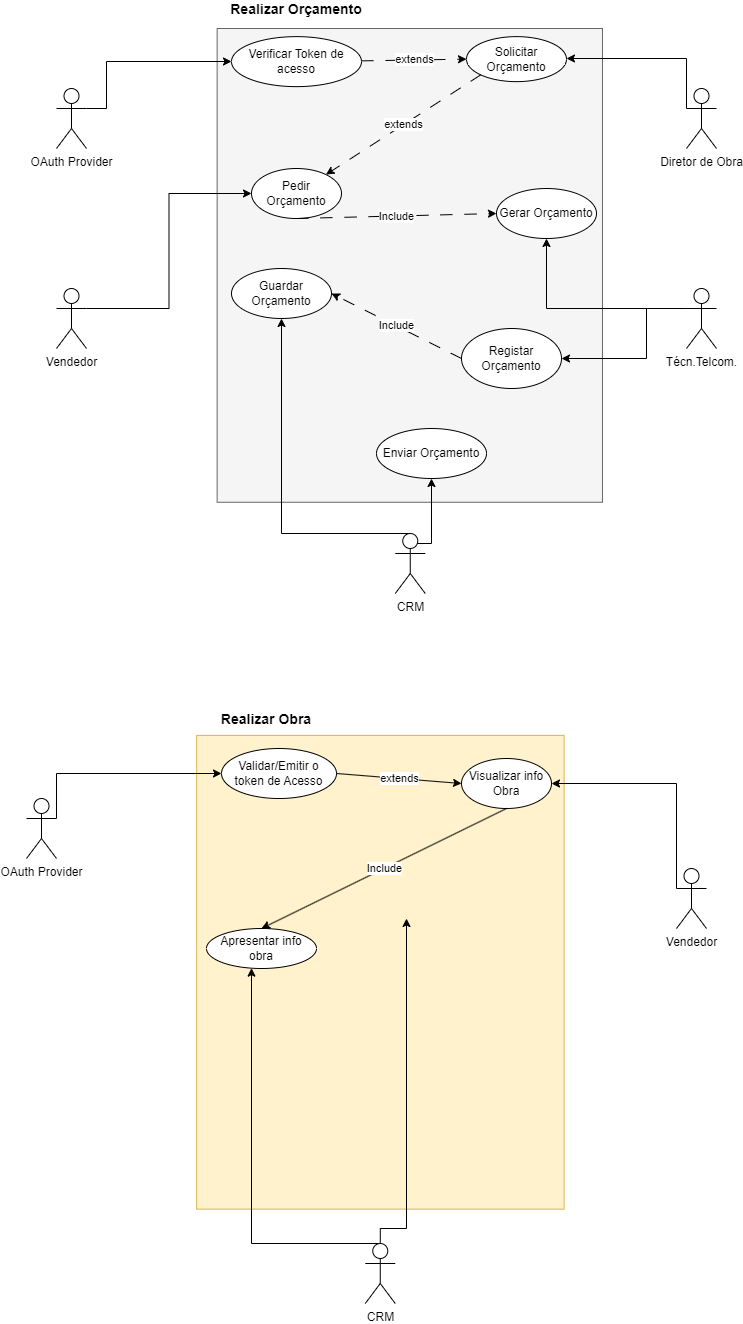

The diagram above was exported from draw.io. Its source (the exported page's mxGraphModel, read from the mxfile embedded in the PNG):
<mxGraphModel dx="1434" dy="738" grid="1" gridSize="10" guides="1" tooltips="1" connect="1" arrows="1" fold="1" page="1" pageScale="1" pageWidth="827" pageHeight="1169" math="0" shadow="0">
  <root>
    <mxCell id="WIyWlLk6GJQsqaUBKTNV-0" />
    <mxCell id="WIyWlLk6GJQsqaUBKTNV-1" parent="WIyWlLk6GJQsqaUBKTNV-0" />
    <mxCell id="Jcg8zx0KUkN40VyHbJpo-3" value="" style="rounded=0;whiteSpace=wrap;html=1;rotation=90;fillColor=#f5f5f5;strokeColor=#666666;movable=1;resizable=1;rotatable=1;deletable=1;editable=1;locked=0;connectable=1;fontColor=#333333;" parent="WIyWlLk6GJQsqaUBKTNV-1" vertex="1">
      <mxGeometry x="206.43" y="94.23" width="473.75" height="385.32" as="geometry" />
    </mxCell>
    <mxCell id="Jcg8zx0KUkN40VyHbJpo-18" style="edgeStyle=orthogonalEdgeStyle;rounded=0;orthogonalLoop=1;jettySize=auto;html=1;exitX=0;exitY=0.3333333333333333;exitDx=0;exitDy=0;exitPerimeter=0;" parent="WIyWlLk6GJQsqaUBKTNV-1" source="Jcg8zx0KUkN40VyHbJpo-7" target="Jcg8zx0KUkN40VyHbJpo-19" edge="1">
      <mxGeometry relative="1" as="geometry">
        <mxPoint x="400" y="140" as="targetPoint" />
        <Array as="points">
          <mxPoint x="720" y="80" />
        </Array>
      </mxGeometry>
    </mxCell>
    <mxCell id="Jcg8zx0KUkN40VyHbJpo-21" style="edgeStyle=orthogonalEdgeStyle;rounded=0;orthogonalLoop=1;jettySize=auto;html=1;exitX=1;exitY=0.3333333333333333;exitDx=0;exitDy=0;exitPerimeter=0;entryX=0;entryY=0.5;entryDx=0;entryDy=0;" parent="WIyWlLk6GJQsqaUBKTNV-1" source="Jcg8zx0KUkN40VyHbJpo-5" target="Jcg8zx0KUkN40VyHbJpo-20" edge="1">
      <mxGeometry relative="1" as="geometry" />
    </mxCell>
    <mxCell id="Jcg8zx0KUkN40VyHbJpo-5" value="Vendedor" style="shape=umlActor;verticalLabelPosition=bottom;verticalAlign=top;html=1;outlineConnect=0;" parent="WIyWlLk6GJQsqaUBKTNV-1" vertex="1">
      <mxGeometry x="90" y="310" width="30" height="60" as="geometry" />
    </mxCell>
    <mxCell id="Jcg8zx0KUkN40VyHbJpo-39" style="edgeStyle=orthogonalEdgeStyle;rounded=0;orthogonalLoop=1;jettySize=auto;html=1;exitX=1;exitY=0.3333333333333333;exitDx=0;exitDy=0;exitPerimeter=0;" parent="WIyWlLk6GJQsqaUBKTNV-1" source="Jcg8zx0KUkN40VyHbJpo-6" target="Jcg8zx0KUkN40VyHbJpo-40" edge="1">
      <mxGeometry relative="1" as="geometry">
        <mxPoint x="280" y="190" as="targetPoint" />
        <Array as="points">
          <mxPoint x="140" y="83" />
        </Array>
      </mxGeometry>
    </mxCell>
    <mxCell id="Jcg8zx0KUkN40VyHbJpo-6" value="OAuth Provider" style="shape=umlActor;verticalLabelPosition=bottom;verticalAlign=top;html=1;outlineConnect=0;" parent="WIyWlLk6GJQsqaUBKTNV-1" vertex="1">
      <mxGeometry x="90" y="110" width="30" height="60" as="geometry" />
    </mxCell>
    <mxCell id="Jcg8zx0KUkN40VyHbJpo-7" value="Diretor de Obra" style="shape=umlActor;verticalLabelPosition=bottom;verticalAlign=top;html=1;outlineConnect=0;" parent="WIyWlLk6GJQsqaUBKTNV-1" vertex="1">
      <mxGeometry x="720" y="110" width="30" height="60" as="geometry" />
    </mxCell>
    <mxCell id="Jcg8zx0KUkN40VyHbJpo-25" style="edgeStyle=orthogonalEdgeStyle;rounded=0;orthogonalLoop=1;jettySize=auto;html=1;exitX=0;exitY=0.3333333333333333;exitDx=0;exitDy=0;exitPerimeter=0;" parent="WIyWlLk6GJQsqaUBKTNV-1" source="Jcg8zx0KUkN40VyHbJpo-8" target="Jcg8zx0KUkN40VyHbJpo-24" edge="1">
      <mxGeometry relative="1" as="geometry" />
    </mxCell>
    <mxCell id="Jcg8zx0KUkN40VyHbJpo-28" style="edgeStyle=orthogonalEdgeStyle;rounded=0;orthogonalLoop=1;jettySize=auto;html=1;exitX=0;exitY=0.3333333333333333;exitDx=0;exitDy=0;exitPerimeter=0;" parent="WIyWlLk6GJQsqaUBKTNV-1" source="Jcg8zx0KUkN40VyHbJpo-8" target="Jcg8zx0KUkN40VyHbJpo-29" edge="1">
      <mxGeometry relative="1" as="geometry">
        <mxPoint x="500" y="420" as="targetPoint" />
        <Array as="points">
          <mxPoint x="680" y="330" />
          <mxPoint x="680" y="380" />
        </Array>
      </mxGeometry>
    </mxCell>
    <mxCell id="Jcg8zx0KUkN40VyHbJpo-8" value="Técn.Telcom." style="shape=umlActor;verticalLabelPosition=bottom;verticalAlign=top;html=1;outlineConnect=0;" parent="WIyWlLk6GJQsqaUBKTNV-1" vertex="1">
      <mxGeometry x="720" y="310" width="30" height="60" as="geometry" />
    </mxCell>
    <mxCell id="Jcg8zx0KUkN40VyHbJpo-31" style="edgeStyle=orthogonalEdgeStyle;rounded=0;orthogonalLoop=1;jettySize=auto;html=1;exitX=0.5;exitY=0;exitDx=0;exitDy=0;exitPerimeter=0;" parent="WIyWlLk6GJQsqaUBKTNV-1" source="Jcg8zx0KUkN40VyHbJpo-13" target="Jcg8zx0KUkN40VyHbJpo-30" edge="1">
      <mxGeometry relative="1" as="geometry">
        <Array as="points">
          <mxPoint x="315" y="555" />
        </Array>
      </mxGeometry>
    </mxCell>
    <mxCell id="Jcg8zx0KUkN40VyHbJpo-33" style="edgeStyle=orthogonalEdgeStyle;rounded=0;orthogonalLoop=1;jettySize=auto;html=1;exitX=0.5;exitY=0;exitDx=0;exitDy=0;exitPerimeter=0;entryX=0.5;entryY=1;entryDx=0;entryDy=0;" parent="WIyWlLk6GJQsqaUBKTNV-1" source="Jcg8zx0KUkN40VyHbJpo-13" target="Jcg8zx0KUkN40VyHbJpo-34" edge="1">
      <mxGeometry relative="1" as="geometry">
        <mxPoint x="170" y="420" as="targetPoint" />
        <mxPoint x="283.76" y="565" as="sourcePoint" />
        <Array as="points">
          <mxPoint x="444" y="565" />
          <mxPoint x="465" y="565" />
        </Array>
      </mxGeometry>
    </mxCell>
    <mxCell id="Jcg8zx0KUkN40VyHbJpo-13" value="CRM" style="shape=umlActor;verticalLabelPosition=bottom;verticalAlign=top;html=1;outlineConnect=0;" parent="WIyWlLk6GJQsqaUBKTNV-1" vertex="1">
      <mxGeometry x="428.76" y="555" width="30" height="60" as="geometry" />
    </mxCell>
    <mxCell id="Jcg8zx0KUkN40VyHbJpo-14" value="&lt;b&gt;&lt;font style=&quot;font-size: 14px;&quot;&gt;Realizar Orçamento&lt;/font&gt;&lt;/b&gt;" style="text;html=1;align=center;verticalAlign=middle;whiteSpace=wrap;rounded=0;" parent="WIyWlLk6GJQsqaUBKTNV-1" vertex="1">
      <mxGeometry x="250" y="30" width="160" as="geometry" />
    </mxCell>
    <mxCell id="Jcg8zx0KUkN40VyHbJpo-19" value="Solicitar Orçamento" style="ellipse;whiteSpace=wrap;html=1;" parent="WIyWlLk6GJQsqaUBKTNV-1" vertex="1">
      <mxGeometry x="500" y="58.13" width="100" height="45" as="geometry" />
    </mxCell>
    <mxCell id="Jcg8zx0KUkN40VyHbJpo-20" value="Pedir Orçamento" style="ellipse;whiteSpace=wrap;html=1;" parent="WIyWlLk6GJQsqaUBKTNV-1" vertex="1">
      <mxGeometry x="285" y="190" width="90" height="50" as="geometry" />
    </mxCell>
    <mxCell id="Jcg8zx0KUkN40VyHbJpo-23" value="extends" style="endArrow=classic;html=1;rounded=0;dashed=1;dashPattern=12 12;exitX=0;exitY=1;exitDx=0;exitDy=0;" parent="WIyWlLk6GJQsqaUBKTNV-1" source="Jcg8zx0KUkN40VyHbJpo-19" target="Jcg8zx0KUkN40VyHbJpo-20" edge="1">
      <mxGeometry width="50" height="50" relative="1" as="geometry">
        <mxPoint x="270" y="350" as="sourcePoint" />
        <mxPoint x="470" y="280" as="targetPoint" />
      </mxGeometry>
    </mxCell>
    <mxCell id="Jcg8zx0KUkN40VyHbJpo-24" value="Gerar Orçamento" style="ellipse;whiteSpace=wrap;html=1;" parent="WIyWlLk6GJQsqaUBKTNV-1" vertex="1">
      <mxGeometry x="530" y="210" width="100" height="50" as="geometry" />
    </mxCell>
    <mxCell id="Jcg8zx0KUkN40VyHbJpo-27" value="Include" style="endArrow=classic;html=1;rounded=0;exitX=0.5;exitY=1;exitDx=0;exitDy=0;dashed=1;dashPattern=12 12;" parent="WIyWlLk6GJQsqaUBKTNV-1" source="Jcg8zx0KUkN40VyHbJpo-20" edge="1">
      <mxGeometry width="50" height="50" relative="1" as="geometry">
        <mxPoint x="270" y="450" as="sourcePoint" />
        <mxPoint x="530" y="235" as="targetPoint" />
      </mxGeometry>
    </mxCell>
    <mxCell id="Jcg8zx0KUkN40VyHbJpo-29" value="Registar Orçamento" style="ellipse;whiteSpace=wrap;html=1;" parent="WIyWlLk6GJQsqaUBKTNV-1" vertex="1">
      <mxGeometry x="495" y="350" width="100" height="60" as="geometry" />
    </mxCell>
    <mxCell id="Jcg8zx0KUkN40VyHbJpo-30" value="Guardar Orçamento" style="ellipse;whiteSpace=wrap;html=1;" parent="WIyWlLk6GJQsqaUBKTNV-1" vertex="1">
      <mxGeometry x="265" y="290" width="100" height="50" as="geometry" />
    </mxCell>
    <mxCell id="Jcg8zx0KUkN40VyHbJpo-32" value="Include" style="endArrow=classic;html=1;rounded=0;exitX=0;exitY=0.5;exitDx=0;exitDy=0;entryX=1;entryY=0.5;entryDx=0;entryDy=0;dashed=1;dashPattern=12 12;" parent="WIyWlLk6GJQsqaUBKTNV-1" source="Jcg8zx0KUkN40VyHbJpo-29" target="Jcg8zx0KUkN40VyHbJpo-30" edge="1">
      <mxGeometry width="50" height="50" relative="1" as="geometry">
        <mxPoint x="270" y="450" as="sourcePoint" />
        <mxPoint x="320" y="400" as="targetPoint" />
      </mxGeometry>
    </mxCell>
    <mxCell id="Jcg8zx0KUkN40VyHbJpo-34" value="Enviar Orçamento" style="ellipse;whiteSpace=wrap;html=1;" parent="WIyWlLk6GJQsqaUBKTNV-1" vertex="1">
      <mxGeometry x="410" y="450" width="110" height="50" as="geometry" />
    </mxCell>
    <mxCell id="Jcg8zx0KUkN40VyHbJpo-40" value="Verificar Token de acesso" style="ellipse;whiteSpace=wrap;html=1;" parent="WIyWlLk6GJQsqaUBKTNV-1" vertex="1">
      <mxGeometry x="265" y="58.129999999999995" width="130" height="50" as="geometry" />
    </mxCell>
    <mxCell id="Jcg8zx0KUkN40VyHbJpo-41" value="extends" style="endArrow=classic;html=1;rounded=0;entryX=0;entryY=0.5;entryDx=0;entryDy=0;dashed=1;dashPattern=12 12;" parent="WIyWlLk6GJQsqaUBKTNV-1" source="Jcg8zx0KUkN40VyHbJpo-40" target="Jcg8zx0KUkN40VyHbJpo-19" edge="1">
      <mxGeometry width="50" height="50" relative="1" as="geometry">
        <mxPoint x="270" y="450" as="sourcePoint" />
        <mxPoint x="320" y="400" as="targetPoint" />
      </mxGeometry>
    </mxCell>
    <mxCell id="Jcg8zx0KUkN40VyHbJpo-42" value="" style="rounded=0;whiteSpace=wrap;html=1;rotation=90;fillColor=#fff2cc;strokeColor=#d6b656;movable=0;resizable=0;rotatable=0;deletable=0;editable=0;locked=1;connectable=0;" parent="WIyWlLk6GJQsqaUBKTNV-1" vertex="1">
      <mxGeometry x="177" y="810" width="473.75" height="367.5" as="geometry" />
    </mxCell>
    <mxCell id="Jcg8zx0KUkN40VyHbJpo-44" style="edgeStyle=orthogonalEdgeStyle;rounded=0;orthogonalLoop=1;jettySize=auto;html=1;exitX=0;exitY=0.3333333333333333;exitDx=0;exitDy=0;exitPerimeter=0;entryX=1;entryY=0.5;entryDx=0;entryDy=0;" parent="WIyWlLk6GJQsqaUBKTNV-1" source="Jcg8zx0KUkN40VyHbJpo-45" target="Jcg8zx0KUkN40VyHbJpo-67" edge="1">
      <mxGeometry relative="1" as="geometry">
        <mxPoint x="740" y="906.5" as="sourcePoint" />
        <mxPoint x="513.99" y="793.5" as="targetPoint" />
        <Array as="points">
          <mxPoint x="710" y="805" />
        </Array>
      </mxGeometry>
    </mxCell>
    <mxCell id="Jcg8zx0KUkN40VyHbJpo-45" value="Vendedor" style="shape=umlActor;verticalLabelPosition=bottom;verticalAlign=top;html=1;outlineConnect=0;" parent="WIyWlLk6GJQsqaUBKTNV-1" vertex="1">
      <mxGeometry x="710" y="890" width="30" height="60" as="geometry" />
    </mxCell>
    <mxCell id="Jcg8zx0KUkN40VyHbJpo-46" style="edgeStyle=orthogonalEdgeStyle;rounded=0;orthogonalLoop=1;jettySize=auto;html=1;exitX=1;exitY=0.3333333333333333;exitDx=0;exitDy=0;exitPerimeter=0;entryX=0;entryY=0.5;entryDx=0;entryDy=0;" parent="WIyWlLk6GJQsqaUBKTNV-1" source="Jcg8zx0KUkN40VyHbJpo-47" target="Jcg8zx0KUkN40VyHbJpo-68" edge="1">
      <mxGeometry relative="1" as="geometry">
        <mxPoint x="235.00087880594083" y="793" as="targetPoint" />
        <Array as="points">
          <mxPoint x="90" y="795" />
        </Array>
      </mxGeometry>
    </mxCell>
    <mxCell id="Jcg8zx0KUkN40VyHbJpo-47" value="OAuth Provider" style="shape=umlActor;verticalLabelPosition=bottom;verticalAlign=top;html=1;outlineConnect=0;" parent="WIyWlLk6GJQsqaUBKTNV-1" vertex="1">
      <mxGeometry x="60" y="820" width="30" height="60" as="geometry" />
    </mxCell>
    <mxCell id="Jcg8zx0KUkN40VyHbJpo-52" style="edgeStyle=orthogonalEdgeStyle;rounded=0;orthogonalLoop=1;jettySize=auto;html=1;exitX=0.5;exitY=0;exitDx=0;exitDy=0;exitPerimeter=0;" parent="WIyWlLk6GJQsqaUBKTNV-1" source="Jcg8zx0KUkN40VyHbJpo-54" target="Jcg8zx0KUkN40VyHbJpo-70" edge="1">
      <mxGeometry relative="1" as="geometry">
        <Array as="points">
          <mxPoint x="285" y="1265" />
        </Array>
        <mxPoint x="285" y="1050" as="targetPoint" />
      </mxGeometry>
    </mxCell>
    <mxCell id="Jcg8zx0KUkN40VyHbJpo-53" style="edgeStyle=orthogonalEdgeStyle;rounded=0;orthogonalLoop=1;jettySize=auto;html=1;exitX=0.5;exitY=0;exitDx=0;exitDy=0;exitPerimeter=0;" parent="WIyWlLk6GJQsqaUBKTNV-1" source="Jcg8zx0KUkN40VyHbJpo-54" edge="1">
      <mxGeometry relative="1" as="geometry">
        <mxPoint x="440" y="940" as="targetPoint" />
        <mxPoint x="253.76" y="1275" as="sourcePoint" />
        <Array as="points">
          <mxPoint x="414" y="1250" />
          <mxPoint x="440" y="1250" />
        </Array>
      </mxGeometry>
    </mxCell>
    <mxCell id="Jcg8zx0KUkN40VyHbJpo-54" value="CRM" style="shape=umlActor;verticalLabelPosition=bottom;verticalAlign=top;html=1;outlineConnect=0;" parent="WIyWlLk6GJQsqaUBKTNV-1" vertex="1">
      <mxGeometry x="398.76" y="1265" width="30" height="60" as="geometry" />
    </mxCell>
    <mxCell id="Jcg8zx0KUkN40VyHbJpo-55" value="&lt;span style=&quot;font-size: 14px;&quot;&gt;&lt;b&gt;Realizar Obra&lt;/b&gt;&lt;/span&gt;" style="text;html=1;align=center;verticalAlign=middle;whiteSpace=wrap;rounded=0;" parent="WIyWlLk6GJQsqaUBKTNV-1" vertex="1">
      <mxGeometry x="220" y="740" width="160" as="geometry" />
    </mxCell>
    <mxCell id="Jcg8zx0KUkN40VyHbJpo-67" value="Visualizar info Obra" style="ellipse;whiteSpace=wrap;html=1;" parent="WIyWlLk6GJQsqaUBKTNV-1" vertex="1">
      <mxGeometry x="495" y="780" width="90" height="50" as="geometry" />
    </mxCell>
    <mxCell id="Jcg8zx0KUkN40VyHbJpo-68" value="Validar/Emitir o token de Acesso" style="ellipse;whiteSpace=wrap;html=1;" parent="WIyWlLk6GJQsqaUBKTNV-1" vertex="1">
      <mxGeometry x="255" y="770" width="115" height="50" as="geometry" />
    </mxCell>
    <mxCell id="Jcg8zx0KUkN40VyHbJpo-69" value="extends" style="endArrow=classic;html=1;rounded=0;entryX=0;entryY=0.5;entryDx=0;entryDy=0;exitX=1;exitY=0.5;exitDx=0;exitDy=0;" parent="WIyWlLk6GJQsqaUBKTNV-1" source="Jcg8zx0KUkN40VyHbJpo-68" target="Jcg8zx0KUkN40VyHbJpo-67" edge="1">
      <mxGeometry width="50" height="50" relative="1" as="geometry">
        <mxPoint x="270" y="1120" as="sourcePoint" />
        <mxPoint x="320" y="1070" as="targetPoint" />
      </mxGeometry>
    </mxCell>
    <mxCell id="Jcg8zx0KUkN40VyHbJpo-70" value="&lt;div&gt;&lt;br&gt;&lt;/div&gt;&lt;div&gt;&lt;span style=&quot;background-color: initial;&quot;&gt;Apresentar info obra&lt;/span&gt;&lt;br&gt;&lt;/div&gt;&lt;div&gt;&lt;br&gt;&lt;/div&gt;" style="ellipse;whiteSpace=wrap;html=1;" parent="WIyWlLk6GJQsqaUBKTNV-1" vertex="1">
      <mxGeometry x="240" y="950" width="110" height="40" as="geometry" />
    </mxCell>
    <mxCell id="Jcg8zx0KUkN40VyHbJpo-71" value="Include" style="endArrow=classic;html=1;rounded=0;entryX=0.5;entryY=0;entryDx=0;entryDy=0;exitX=0.5;exitY=1;exitDx=0;exitDy=0;" parent="WIyWlLk6GJQsqaUBKTNV-1" source="Jcg8zx0KUkN40VyHbJpo-67" target="Jcg8zx0KUkN40VyHbJpo-70" edge="1">
      <mxGeometry width="50" height="50" relative="1" as="geometry">
        <mxPoint x="270" y="1120" as="sourcePoint" />
        <mxPoint x="320" y="1070" as="targetPoint" />
      </mxGeometry>
    </mxCell>
  </root>
</mxGraphModel>